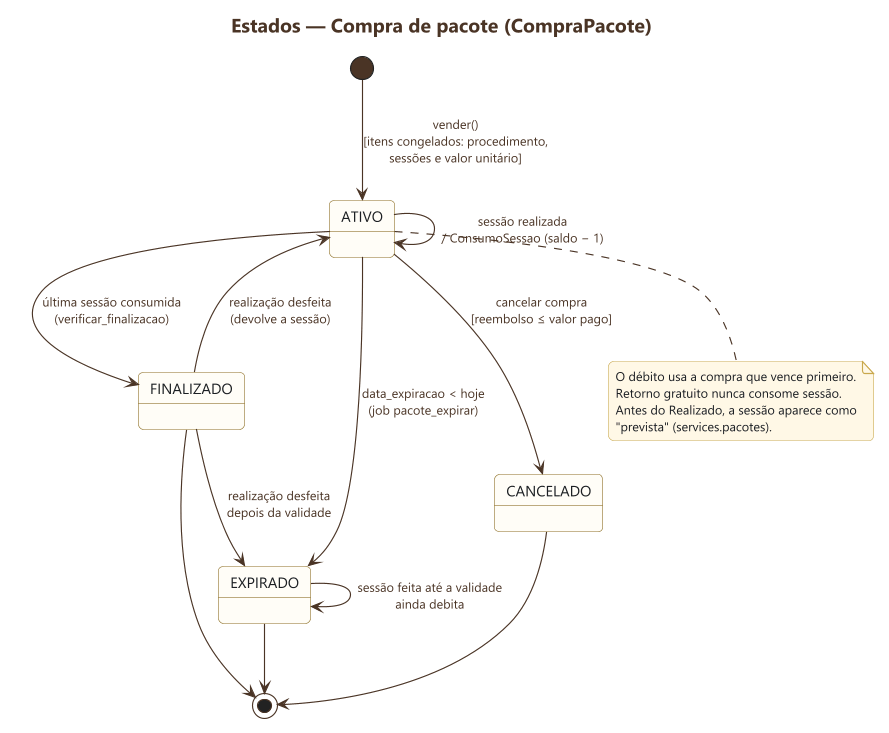

The diagram above was rendered by PlantUML. Its source (embedded in the PNG):
@startuml 02-compra-de-pacote
skinparamlocked dpi 200
!include ../estilo.iuml
title Estados — Compra de pacote (CompraPacote)

[*] --> ATIVO : vender()\n[itens congelados: procedimento,\nsessões e valor unitário]

ATIVO --> ATIVO : sessão realizada\n/ ConsumoSessao (saldo − 1)
ATIVO --> FINALIZADO : última sessão consumida\n(verificar_finalizacao)
ATIVO --> EXPIRADO : data_expiracao < hoje\n(job pacote_expirar)
ATIVO --> CANCELADO : cancelar compra\n[reembolso ≤ valor pago]
EXPIRADO --> EXPIRADO : sessão feita até a validade\nainda debita
FINALIZADO --> ATIVO : realização desfeita\n(devolve a sessão)
FINALIZADO --> EXPIRADO : realização desfeita\ndepois da validade

FINALIZADO --> [*]
EXPIRADO --> [*]
CANCELADO --> [*]

note bottom of ATIVO
  O débito usa a compra que vence primeiro.
  Retorno gratuito nunca consome sessão.
  Antes do Realizado, a sessão aparece como
  "prevista" (services.pacotes).
end note
@enduml